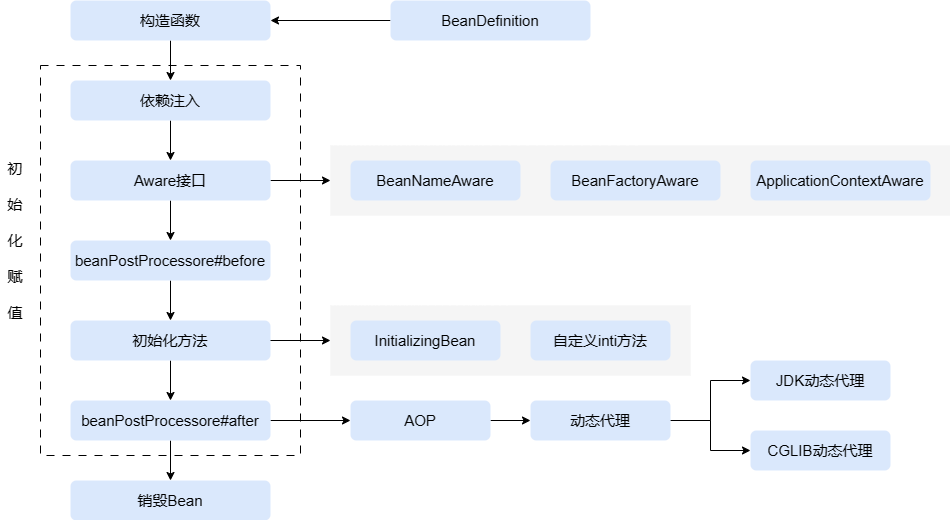

The diagram above was exported from draw.io. Its source (the exported page's mxGraphModel, read from the mxfile embedded in the PNG):
<mxGraphModel dx="925" dy="584" grid="1" gridSize="10" guides="1" tooltips="1" connect="1" arrows="1" fold="1" page="1" pageScale="1" pageWidth="827" pageHeight="1169" math="0" shadow="0">
  <root>
    <mxCell id="0" />
    <mxCell id="1" parent="0" />
    <mxCell id="TCobB-4KORiBxJ74ZWBh-32" value="" style="rounded=0;whiteSpace=wrap;html=1;dashed=1;dashPattern=8 8;fillColor=none;" vertex="1" parent="1">
      <mxGeometry x="130" y="105" width="260" height="390" as="geometry" />
    </mxCell>
    <mxCell id="TCobB-4KORiBxJ74ZWBh-13" style="edgeStyle=orthogonalEdgeStyle;rounded=0;orthogonalLoop=1;jettySize=auto;html=1;entryX=1;entryY=0.5;entryDx=0;entryDy=0;" edge="1" parent="1" source="TCobB-4KORiBxJ74ZWBh-2" target="TCobB-4KORiBxJ74ZWBh-6">
      <mxGeometry relative="1" as="geometry" />
    </mxCell>
    <mxCell id="TCobB-4KORiBxJ74ZWBh-2" value="&lt;font style=&quot;font-size: 15px;&quot;&gt;BeanDefinition&lt;/font&gt;" style="rounded=1;whiteSpace=wrap;html=1;fillColor=#dae8fc;strokeColor=none;dashed=1;dashPattern=1 4;" vertex="1" parent="1">
      <mxGeometry x="480" y="40" width="200" height="40" as="geometry" />
    </mxCell>
    <mxCell id="TCobB-4KORiBxJ74ZWBh-14" value="" style="edgeStyle=orthogonalEdgeStyle;rounded=0;orthogonalLoop=1;jettySize=auto;html=1;" edge="1" parent="1" source="TCobB-4KORiBxJ74ZWBh-6" target="TCobB-4KORiBxJ74ZWBh-7">
      <mxGeometry relative="1" as="geometry" />
    </mxCell>
    <mxCell id="TCobB-4KORiBxJ74ZWBh-6" value="&lt;font style=&quot;font-size: 15px;&quot;&gt;构造函数&lt;/font&gt;" style="rounded=1;whiteSpace=wrap;html=1;fillColor=#dae8fc;strokeColor=none;dashed=1;dashPattern=1 4;" vertex="1" parent="1">
      <mxGeometry x="160" y="40" width="200" height="40" as="geometry" />
    </mxCell>
    <mxCell id="TCobB-4KORiBxJ74ZWBh-15" value="" style="edgeStyle=orthogonalEdgeStyle;rounded=0;orthogonalLoop=1;jettySize=auto;html=1;" edge="1" parent="1" source="TCobB-4KORiBxJ74ZWBh-7" target="TCobB-4KORiBxJ74ZWBh-9">
      <mxGeometry relative="1" as="geometry" />
    </mxCell>
    <mxCell id="TCobB-4KORiBxJ74ZWBh-7" value="&lt;font style=&quot;font-size: 15px;&quot;&gt;依赖注入&lt;/font&gt;" style="rounded=1;whiteSpace=wrap;html=1;fillColor=#dae8fc;strokeColor=none;dashed=1;dashPattern=1 4;" vertex="1" parent="1">
      <mxGeometry x="160" y="120" width="200" height="40" as="geometry" />
    </mxCell>
    <mxCell id="TCobB-4KORiBxJ74ZWBh-36" style="edgeStyle=orthogonalEdgeStyle;rounded=0;orthogonalLoop=1;jettySize=auto;html=1;entryX=0;entryY=0.5;entryDx=0;entryDy=0;" edge="1" parent="1" source="TCobB-4KORiBxJ74ZWBh-8" target="TCobB-4KORiBxJ74ZWBh-35">
      <mxGeometry relative="1" as="geometry" />
    </mxCell>
    <mxCell id="TCobB-4KORiBxJ74ZWBh-45" style="edgeStyle=orthogonalEdgeStyle;rounded=0;orthogonalLoop=1;jettySize=auto;html=1;entryX=0.5;entryY=0;entryDx=0;entryDy=0;" edge="1" parent="1" source="TCobB-4KORiBxJ74ZWBh-8" target="TCobB-4KORiBxJ74ZWBh-44">
      <mxGeometry relative="1" as="geometry" />
    </mxCell>
    <mxCell id="TCobB-4KORiBxJ74ZWBh-8" value="&lt;font style=&quot;font-size: 15px;&quot;&gt;beanPostProcessore#after&lt;/font&gt;" style="rounded=1;whiteSpace=wrap;html=1;fillColor=#dae8fc;strokeColor=none;dashed=1;dashPattern=1 4;" vertex="1" parent="1">
      <mxGeometry x="160" y="440" width="200" height="40" as="geometry" />
    </mxCell>
    <mxCell id="TCobB-4KORiBxJ74ZWBh-16" value="" style="edgeStyle=orthogonalEdgeStyle;rounded=0;orthogonalLoop=1;jettySize=auto;html=1;" edge="1" parent="1" source="TCobB-4KORiBxJ74ZWBh-9" target="TCobB-4KORiBxJ74ZWBh-10">
      <mxGeometry relative="1" as="geometry" />
    </mxCell>
    <mxCell id="TCobB-4KORiBxJ74ZWBh-24" style="edgeStyle=orthogonalEdgeStyle;rounded=0;orthogonalLoop=1;jettySize=auto;html=1;entryX=0;entryY=0.5;entryDx=0;entryDy=0;" edge="1" parent="1" source="TCobB-4KORiBxJ74ZWBh-9" target="TCobB-4KORiBxJ74ZWBh-22">
      <mxGeometry relative="1" as="geometry" />
    </mxCell>
    <mxCell id="TCobB-4KORiBxJ74ZWBh-9" value="&lt;font style=&quot;font-size: 15px;&quot;&gt;Aware接口&lt;/font&gt;" style="rounded=1;whiteSpace=wrap;html=1;fillColor=#dae8fc;strokeColor=none;dashed=1;dashPattern=1 4;" vertex="1" parent="1">
      <mxGeometry x="160" y="200" width="200" height="40" as="geometry" />
    </mxCell>
    <mxCell id="TCobB-4KORiBxJ74ZWBh-18" value="" style="edgeStyle=orthogonalEdgeStyle;rounded=0;orthogonalLoop=1;jettySize=auto;html=1;" edge="1" parent="1" source="TCobB-4KORiBxJ74ZWBh-10" target="TCobB-4KORiBxJ74ZWBh-11">
      <mxGeometry relative="1" as="geometry" />
    </mxCell>
    <mxCell id="TCobB-4KORiBxJ74ZWBh-10" value="&lt;font style=&quot;font-size: 15px;&quot;&gt;beanPostProcessore#before&lt;/font&gt;" style="rounded=1;whiteSpace=wrap;html=1;fillColor=#dae8fc;strokeColor=none;dashed=1;dashPattern=1 4;" vertex="1" parent="1">
      <mxGeometry x="160" y="280" width="200" height="40" as="geometry" />
    </mxCell>
    <mxCell id="TCobB-4KORiBxJ74ZWBh-19" value="" style="edgeStyle=orthogonalEdgeStyle;rounded=0;orthogonalLoop=1;jettySize=auto;html=1;" edge="1" parent="1" source="TCobB-4KORiBxJ74ZWBh-11" target="TCobB-4KORiBxJ74ZWBh-8">
      <mxGeometry relative="1" as="geometry" />
    </mxCell>
    <mxCell id="TCobB-4KORiBxJ74ZWBh-29" style="edgeStyle=orthogonalEdgeStyle;rounded=0;orthogonalLoop=1;jettySize=auto;html=1;entryX=0;entryY=0.5;entryDx=0;entryDy=0;" edge="1" parent="1" source="TCobB-4KORiBxJ74ZWBh-11" target="TCobB-4KORiBxJ74ZWBh-28">
      <mxGeometry relative="1" as="geometry" />
    </mxCell>
    <mxCell id="TCobB-4KORiBxJ74ZWBh-11" value="&lt;font style=&quot;font-size: 15px;&quot;&gt;初始化方法&lt;/font&gt;" style="rounded=1;whiteSpace=wrap;html=1;fillColor=#dae8fc;strokeColor=none;dashed=1;dashPattern=1 4;" vertex="1" parent="1">
      <mxGeometry x="160" y="360" width="200" height="40" as="geometry" />
    </mxCell>
    <mxCell id="TCobB-4KORiBxJ74ZWBh-22" value="" style="rounded=0;whiteSpace=wrap;html=1;fillColor=#f5f5f5;fontColor=#333333;strokeColor=none;" vertex="1" parent="1">
      <mxGeometry x="420" y="185" width="620" height="70" as="geometry" />
    </mxCell>
    <mxCell id="TCobB-4KORiBxJ74ZWBh-21" value="&lt;font style=&quot;font-size: 15px;&quot;&gt;BeanNameAware&lt;/font&gt;" style="rounded=1;whiteSpace=wrap;html=1;fillColor=#dae8fc;strokeColor=none;dashed=1;dashPattern=1 4;" vertex="1" parent="1">
      <mxGeometry x="440" y="200" width="170" height="40" as="geometry" />
    </mxCell>
    <mxCell id="TCobB-4KORiBxJ74ZWBh-25" value="&lt;font style=&quot;font-size: 15px;&quot;&gt;BeanFactoryAware&lt;/font&gt;" style="rounded=1;whiteSpace=wrap;html=1;fillColor=#dae8fc;strokeColor=none;dashed=1;dashPattern=1 4;" vertex="1" parent="1">
      <mxGeometry x="640" y="200" width="170" height="40" as="geometry" />
    </mxCell>
    <mxCell id="TCobB-4KORiBxJ74ZWBh-26" value="&lt;font style=&quot;font-size: 15px;&quot;&gt;ApplicationContextAware&lt;/font&gt;" style="rounded=1;whiteSpace=wrap;html=1;fillColor=#dae8fc;strokeColor=none;dashed=1;dashPattern=1 4;" vertex="1" parent="1">
      <mxGeometry x="840" y="200" width="180" height="40" as="geometry" />
    </mxCell>
    <mxCell id="TCobB-4KORiBxJ74ZWBh-28" value="" style="rounded=0;whiteSpace=wrap;html=1;fillColor=#f5f5f5;fontColor=#333333;strokeColor=none;" vertex="1" parent="1">
      <mxGeometry x="420" y="345" width="360" height="70" as="geometry" />
    </mxCell>
    <mxCell id="TCobB-4KORiBxJ74ZWBh-30" value="&lt;font style=&quot;font-size: 15px;&quot;&gt;InitializingBean&lt;/font&gt;" style="rounded=1;whiteSpace=wrap;html=1;fillColor=#dae8fc;strokeColor=none;dashed=1;dashPattern=1 4;" vertex="1" parent="1">
      <mxGeometry x="440" y="360" width="150" height="40" as="geometry" />
    </mxCell>
    <mxCell id="TCobB-4KORiBxJ74ZWBh-31" value="&lt;span style=&quot;font-size: 15px;&quot;&gt;自定义inti方法&lt;/span&gt;" style="rounded=1;whiteSpace=wrap;html=1;fillColor=#dae8fc;strokeColor=none;dashed=1;dashPattern=1 4;" vertex="1" parent="1">
      <mxGeometry x="620" y="360" width="140" height="40" as="geometry" />
    </mxCell>
    <mxCell id="TCobB-4KORiBxJ74ZWBh-33" value="&lt;font style=&quot;font-size: 15px;&quot;&gt;初&lt;br&gt;&lt;br&gt;始&lt;br&gt;&lt;br&gt;化&lt;br&gt;&lt;br&gt;赋&lt;br&gt;&lt;br&gt;值&lt;/font&gt;" style="text;html=1;strokeColor=none;fillColor=none;align=center;verticalAlign=middle;whiteSpace=wrap;rounded=0;" vertex="1" parent="1">
      <mxGeometry x="90" y="160" width="30" height="240" as="geometry" />
    </mxCell>
    <mxCell id="TCobB-4KORiBxJ74ZWBh-38" style="edgeStyle=orthogonalEdgeStyle;rounded=0;orthogonalLoop=1;jettySize=auto;html=1;entryX=0;entryY=0.5;entryDx=0;entryDy=0;" edge="1" parent="1" source="TCobB-4KORiBxJ74ZWBh-35" target="TCobB-4KORiBxJ74ZWBh-37">
      <mxGeometry relative="1" as="geometry" />
    </mxCell>
    <mxCell id="TCobB-4KORiBxJ74ZWBh-35" value="&lt;span style=&quot;font-size: 15px;&quot;&gt;AOP&lt;/span&gt;" style="rounded=1;whiteSpace=wrap;html=1;fillColor=#dae8fc;strokeColor=none;dashed=1;dashPattern=1 4;" vertex="1" parent="1">
      <mxGeometry x="440" y="440" width="140" height="40" as="geometry" />
    </mxCell>
    <mxCell id="TCobB-4KORiBxJ74ZWBh-41" style="edgeStyle=orthogonalEdgeStyle;rounded=0;orthogonalLoop=1;jettySize=auto;html=1;entryX=0;entryY=0.5;entryDx=0;entryDy=0;" edge="1" parent="1" source="TCobB-4KORiBxJ74ZWBh-37" target="TCobB-4KORiBxJ74ZWBh-40">
      <mxGeometry relative="1" as="geometry" />
    </mxCell>
    <mxCell id="TCobB-4KORiBxJ74ZWBh-42" style="edgeStyle=orthogonalEdgeStyle;rounded=0;orthogonalLoop=1;jettySize=auto;html=1;entryX=0;entryY=0.5;entryDx=0;entryDy=0;" edge="1" parent="1" source="TCobB-4KORiBxJ74ZWBh-37" target="TCobB-4KORiBxJ74ZWBh-39">
      <mxGeometry relative="1" as="geometry" />
    </mxCell>
    <mxCell id="TCobB-4KORiBxJ74ZWBh-37" value="&lt;span style=&quot;font-size: 15px;&quot;&gt;动态代理&lt;/span&gt;" style="rounded=1;whiteSpace=wrap;html=1;fillColor=#dae8fc;strokeColor=none;dashed=1;dashPattern=1 4;" vertex="1" parent="1">
      <mxGeometry x="620" y="440" width="140" height="40" as="geometry" />
    </mxCell>
    <mxCell id="TCobB-4KORiBxJ74ZWBh-39" value="&lt;span style=&quot;font-size: 15px;&quot;&gt;CGLIB动态代理&lt;/span&gt;" style="rounded=1;whiteSpace=wrap;html=1;fillColor=#dae8fc;strokeColor=none;dashed=1;dashPattern=1 4;" vertex="1" parent="1">
      <mxGeometry x="840" y="470" width="140" height="40" as="geometry" />
    </mxCell>
    <mxCell id="TCobB-4KORiBxJ74ZWBh-40" value="&lt;span style=&quot;font-size: 15px;&quot;&gt;JDK动态代理&lt;/span&gt;" style="rounded=1;whiteSpace=wrap;html=1;fillColor=#dae8fc;strokeColor=none;dashed=1;dashPattern=1 4;" vertex="1" parent="1">
      <mxGeometry x="840" y="400" width="140" height="40" as="geometry" />
    </mxCell>
    <mxCell id="TCobB-4KORiBxJ74ZWBh-44" value="&lt;font style=&quot;font-size: 15px;&quot;&gt;销毁Bean&lt;/font&gt;" style="rounded=1;whiteSpace=wrap;html=1;fillColor=#dae8fc;strokeColor=none;dashed=1;dashPattern=1 4;" vertex="1" parent="1">
      <mxGeometry x="160" y="520" width="200" height="40" as="geometry" />
    </mxCell>
  </root>
</mxGraphModel>